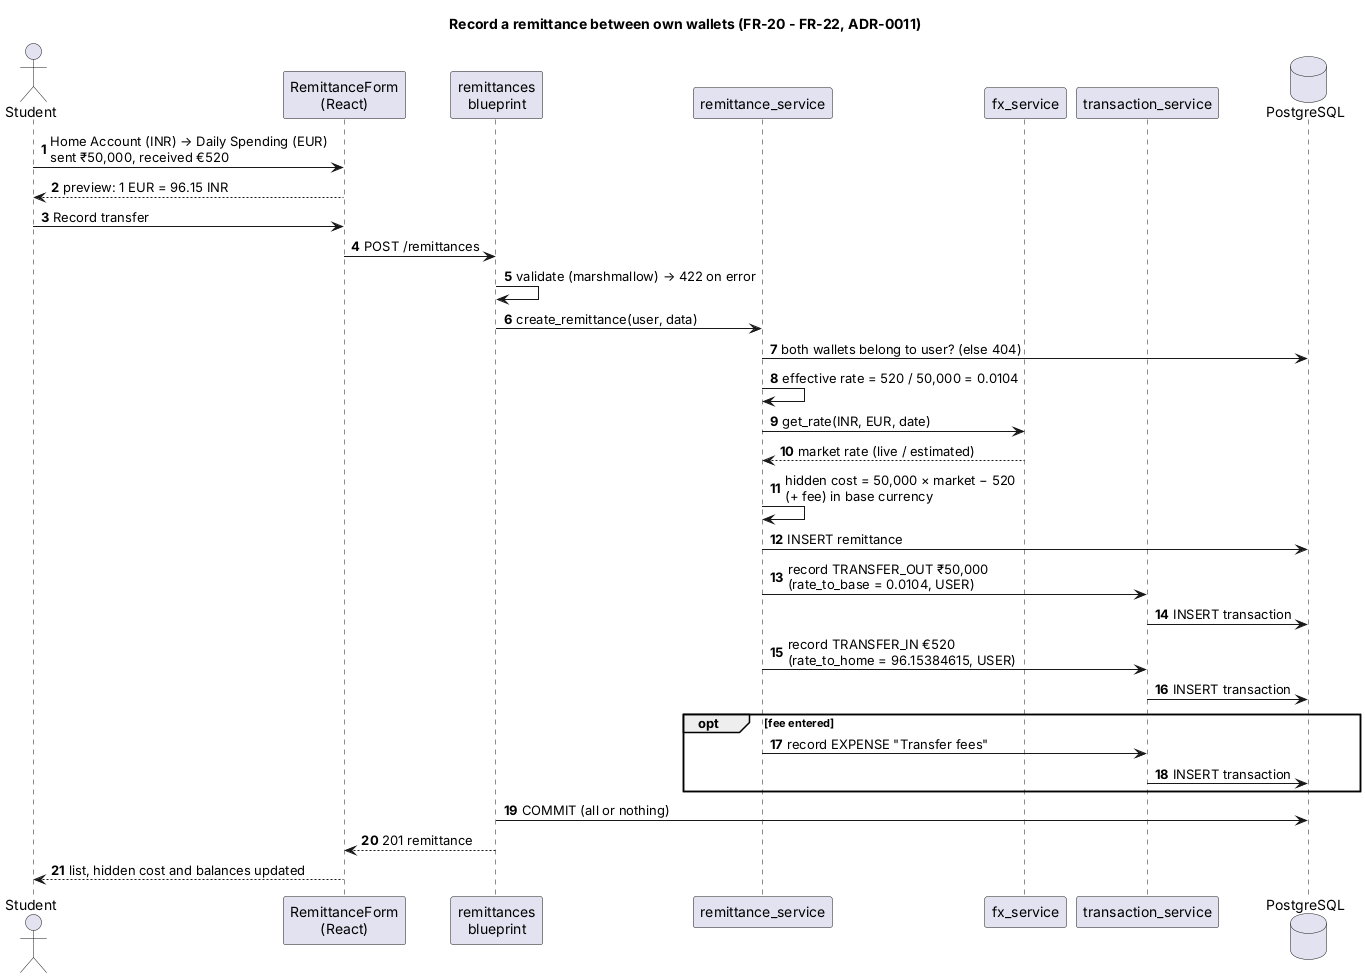

The diagram above was rendered by PlantUML. Its source (embedded in the PNG):
@startuml seq-record-remittance
title Record a remittance between own wallets (FR-20 - FR-22, ADR-0011)
skinparam shadowing false
autonumber

actor Student
participant "RemittanceForm\n(React)" as UI
participant "remittances\nblueprint" as API
participant "remittance_service" as RS
participant "fx_service" as FX
participant "transaction_service" as TS
database "PostgreSQL" as DB

Student -> UI : Home Account (INR) → Daily Spending (EUR)\nsent ₹50,000, received €520
UI --> Student : preview: 1 EUR = 96.15 INR
Student -> UI : Record transfer
UI -> API : POST /remittances
API -> API : validate (marshmallow) → 422 on error
API -> RS : create_remittance(user, data)
RS -> DB : both wallets belong to user? (else 404)
RS -> RS : effective rate = 520 / 50,000 = 0.0104
RS -> FX : get_rate(INR, EUR, date)
FX --> RS : market rate (live / estimated)
RS -> RS : hidden cost = 50,000 × market − 520\n(+ fee) in base currency
RS -> DB : INSERT remittance
RS -> TS : record TRANSFER_OUT ₹50,000\n(rate_to_base = 0.0104, USER)
TS -> DB : INSERT transaction
RS -> TS : record TRANSFER_IN €520\n(rate_to_home = 96.15384615, USER)
TS -> DB : INSERT transaction
opt fee entered
  RS -> TS : record EXPENSE "Transfer fees"
  TS -> DB : INSERT transaction
end
API -> DB : COMMIT (all or nothing)
API --> UI : 201 remittance
UI --> Student : list, hidden cost and balances updated
@enduml